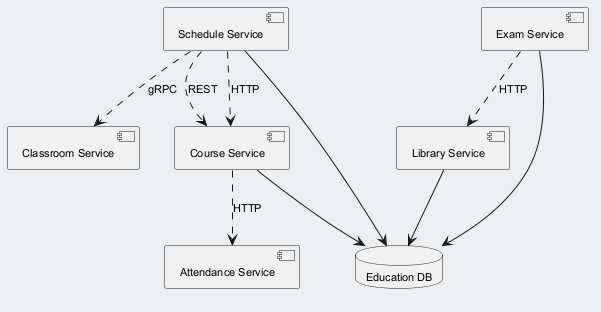

The diagram above was rendered by PlantUML. Its source (embedded in the PNG):
@startuml
skinparam backgroundColor #ECEFF1
skinparam classBackgroundColor #FFFFFF
skinparam classBorderColor #455A64
skinparam defaultFontSize 11
component "Classroom Service" as C_ClassroomService
component "Library Service" as C_LibraryService
component "Exam Service" as C_ExamService
component "Schedule Service" as C_ScheduleService
component "Attendance Service" as C_AttendanceService
component "Course Service" as C_CourseService
database "Education DB" as DB_education
C_LibraryService --> DB_education
C_ExamService --> DB_education
C_ScheduleService --> DB_education
C_CourseService --> DB_education
C_ScheduleService ..> C_CourseService : REST
C_ScheduleService ..> C_ClassroomService : gRPC
C_ExamService ..> C_LibraryService : HTTP
C_CourseService ..> C_AttendanceService : HTTP
C_ScheduleService ..> C_CourseService : HTTP
@enduml